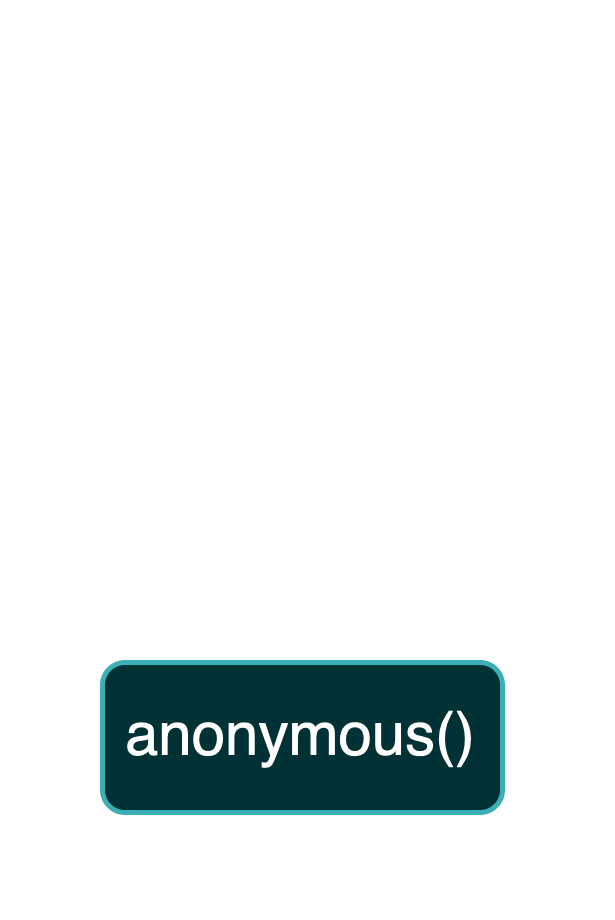

The diagram above was exported from draw.io. Its source (the exported page's mxGraphModel, read from the mxfile embedded in the PNG):
<mxGraphModel dx="915" dy="602" grid="1" gridSize="10" guides="1" tooltips="1" connect="1" arrows="1" fold="1" page="1" pageScale="1" pageWidth="850" pageHeight="1100" background="none" math="0" shadow="0">
  <root>
    <mxCell id="0" />
    <mxCell id="1" parent="0" />
    <mxCell id="2" value="" style="group" vertex="1" connectable="0" parent="1">
      <mxGeometry x="910" y="90" width="100" height="170" as="geometry" />
    </mxCell>
    <mxCell id="3" value="" style="endArrow=none;html=1;rounded=0;strokeWidth=5;" edge="1" parent="2">
      <mxGeometry width="50" height="50" relative="1" as="geometry">
        <mxPoint y="170" as="sourcePoint" />
        <mxPoint as="targetPoint" />
      </mxGeometry>
    </mxCell>
    <mxCell id="4" value="" style="endArrow=oval;html=1;rounded=0;strokeWidth=5;startArrow=oval;startFill=1;endFill=1;" edge="1" parent="2">
      <mxGeometry width="50" height="50" relative="1" as="geometry">
        <mxPoint y="170" as="sourcePoint" />
        <mxPoint x="100" y="170" as="targetPoint" />
      </mxGeometry>
    </mxCell>
    <mxCell id="5" value="" style="endArrow=none;html=1;rounded=0;strokeWidth=5;" edge="1" parent="2">
      <mxGeometry width="50" height="50" relative="1" as="geometry">
        <mxPoint x="100" as="sourcePoint" />
        <mxPoint x="100" y="170" as="targetPoint" />
      </mxGeometry>
    </mxCell>
    <mxCell id="6" value="anonymous()" style="rounded=1;whiteSpace=wrap;html=1;fillColor=#b0e3e6;strokeColor=#0e8088;" vertex="1" parent="2">
      <mxGeometry x="10" y="130" width="80" height="30" as="geometry" />
    </mxCell>
  </root>
</mxGraphModel>